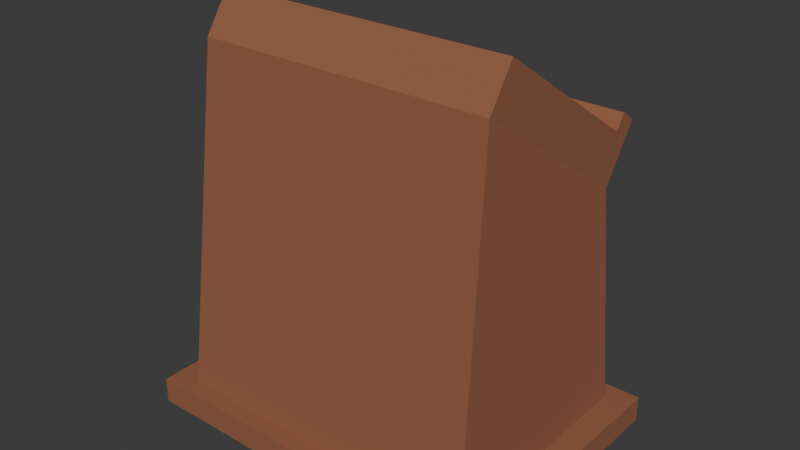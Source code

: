 # Source: pulpit.blend  (saved by Blender 4.0.36; exported with 4.5.12 LTS)
import bpy
from mathutils import Matrix  # noqa: F401  (used for matrix-valued properties, if any)

bpy.ops.wm.read_factory_settings(use_empty=True)
scene = bpy.context.scene
scene.name = 'Scene'

# ---- collections
col_collection = bpy.data.collections.new('Collection'); scene.collection.children.link(col_collection)

# ---- materials (node trees are filled in below, after node groups)
mat_material_001 = bpy.data.materials.new('Material.001')
mat_material_001.use_transparent_shadow = False
mat_material_001.diffuse_color = (0.2952, 0.1141, 0.05613, 1.0)
mat_material_001.roughness = 1.0
mat_material_002 = bpy.data.materials.new('Material.002')
mat_material_002.use_transparent_shadow = False
mat_material_002.roughness = 0.5
mat_material_003 = bpy.data.materials.new('Material.003')
mat_material_003.use_transparent_shadow = False
mat_material_003.diffuse_color = (0.7484, 0.8001, 0.5276, 1.0)
mat_material_003.roughness = 0.5
mat_material_004 = bpy.data.materials.new('Material.004')
mat_material_004.use_transparent_shadow = False
mat_material_004.diffuse_color = (0.04315, 0.1313, 0.02137, 1.0)
mat_material_004.roughness = 0.5

# ---- material node trees
mat_material_001.use_nodes = True; mat_material_001.node_tree.nodes.clear()
_N = mat_material_001.node_tree.nodes; _L = mat_material_001.node_tree.links
n0 = _N.new('ShaderNodeBsdfPrincipled'); n0.name = 'Principled BSDF'; n0.location = (10, 300)
n0.inputs[0].default_value = (0.2952, 0.1141, 0.05613, 1.0)
n0.inputs[2].default_value = 1.0
n0.inputs[3].default_value = 1.45
n1 = _N.new('ShaderNodeOutputMaterial'); n1.name = 'Material Output'; n1.location = (300, 300)
n2 = _N.new('ShaderNodeNormalMap'); n2.name = 'Normal Map'; n2.location = (-300, -300)
n2.label = 'Normal/Map'
n2.inputs[0].default_value = 0.0
_L.new(n0.outputs[0], n1.inputs[0])
_L.new(n2.outputs[0], n0.inputs[5])
n1.is_active_output = True
mat_material_002.use_nodes = True; mat_material_002.node_tree.nodes.clear()
_N = mat_material_002.node_tree.nodes; _L = mat_material_002.node_tree.links
n0 = _N.new('ShaderNodeBsdfPrincipled'); n0.name = 'Principled BSDF'; n0.location = (10, 300)
n0.inputs[3].default_value = 1.45
n1 = _N.new('ShaderNodeOutputMaterial'); n1.name = 'Material Output'; n1.location = (300, 300)
n2 = _N.new('ShaderNodeNormalMap'); n2.name = 'Normal Map'; n2.location = (-300, -300)
n2.label = 'Normal/Map'
n2.inputs[0].default_value = 0.0
_L.new(n0.outputs[0], n1.inputs[0])
_L.new(n2.outputs[0], n0.inputs[5])
n1.is_active_output = True
mat_material_003.use_nodes = True; mat_material_003.node_tree.nodes.clear()
_N = mat_material_003.node_tree.nodes; _L = mat_material_003.node_tree.links
n0 = _N.new('ShaderNodeBsdfPrincipled'); n0.name = 'Principled BSDF'; n0.location = (10, 300)
n0.inputs[0].default_value = (0.7484, 0.8001, 0.5276, 1.0)
n0.inputs[3].default_value = 1.45
n1 = _N.new('ShaderNodeOutputMaterial'); n1.name = 'Material Output'; n1.location = (300, 300)
n2 = _N.new('ShaderNodeNormalMap'); n2.name = 'Normal Map'; n2.location = (-300, -300)
n2.label = 'Normal/Map'
n2.inputs[0].default_value = 0.0
_L.new(n0.outputs[0], n1.inputs[0])
_L.new(n2.outputs[0], n0.inputs[5])
n1.is_active_output = True
mat_material_004.use_nodes = True; mat_material_004.node_tree.nodes.clear()
_N = mat_material_004.node_tree.nodes; _L = mat_material_004.node_tree.links
n0 = _N.new('ShaderNodeBsdfPrincipled'); n0.name = 'Principled BSDF'; n0.location = (10, 300)
n0.inputs[0].default_value = (0.04315, 0.1313, 0.02137, 1.0)
n0.inputs[3].default_value = 1.45
n1 = _N.new('ShaderNodeOutputMaterial'); n1.name = 'Material Output'; n1.location = (300, 300)
n2 = _N.new('ShaderNodeNormalMap'); n2.name = 'Normal Map'; n2.location = (-300, -300)
n2.label = 'Normal/Map'
n2.inputs[0].default_value = 0.0
_L.new(n0.outputs[0], n1.inputs[0])
_L.new(n2.outputs[0], n0.inputs[5])
n1.is_active_output = True

# ---- world
world_world = bpy.data.worlds.new('World'); scene.world = world_world
world_world.use_nodes = True; world_world.node_tree.nodes.clear()
_N = world_world.node_tree.nodes; _L = world_world.node_tree.links
n0 = _N.new('ShaderNodeOutputWorld'); n0.name = 'World Output'; n0.location = (300, 300)
n1 = _N.new('ShaderNodeBackground'); n1.name = 'Background'; n1.location = (10, 300)
n1.inputs[0].default_value = (0.05088, 0.05088, 0.05088, 1.0)
_L.new(n1.outputs[0], n0.inputs[0])
n0.is_active_output = True
world_world.color = (0.05088, 0.05088, 0.05088)
world_world.use_sun_shadow = False
world_world.sun_shadow_jitter_overblur = 0.0

# ---- meshes
me_cube_001 = bpy.data.meshes.new('Cube.001')
me_cube_001.from_pydata([(1.187, 0.861, 1.0), (1.378, 1.0, -1.0), (1.187, -0.861, 1.0), (1.378, -1.0, -1.0), (-1.187, 0.861, 1.0), (-1.378, 1.0, -1.0), (-1.187, -0.861, 1.0), (-1.378, -1.0, -1.0), (1.378, -1.0, 1.0), (-1.378, -1.0, 1.0), (1.378, 1.0, 1.0), (-1.378, 1.0, 1.0), (1.101, -0.3877, 30.46), (-1.101, -0.3877, 30.46), (1.101, 0.943, 21.22), (-1.101, 0.943, 21.22), (-1.101, 0.7502, 18.19), (1.101, 0.7502, 18.19), (1.101, -0.5805, 27.44), (-1.101, -0.5805, 27.44), (-1.378, 0.8198, -1.0), (1.378, 0.8198, 1.0), (-1.378, 0.8198, 1.0), (1.378, 0.8198, -1.0), (1.187, 0.7058, 1.0), (-1.187, 0.7058, 1.0), (1.101, 0.8231, 22.05), (-1.101, 0.8231, 22.05), (-1.101, 0.6303, 19.02), (1.101, 0.6303, 19.02), (-1.101, 0.895, 23.18), (-1.101, 1.015, 22.35), (1.101, 1.015, 22.35), (1.101, 0.895, 23.18)], [], [(17, 16, 15, 14), (3, 8, 9, 7), (20, 22, 11, 5), (20, 23, 3, 7), (23, 21, 8, 3), (5, 11, 10, 1), (2, 6, 9, 8), (24, 2, 8, 21), (25, 4, 11, 22), (4, 0, 10, 11), (26, 27, 13, 12), (29, 17, 14, 26), (28, 19, 13, 27), (19, 18, 12, 13), (6, 2, 18, 19), (25, 6, 19, 28), (24, 0, 17, 29), (0, 4, 16, 17), (2, 24, 29, 18), (4, 25, 28, 16), (16, 28, 27, 15), (18, 29, 26, 12), (15, 27, 30, 31), (6, 25, 22, 9), (0, 24, 21, 10), (1, 10, 21, 23), (5, 1, 23, 20), (7, 9, 22, 20), (32, 31, 30, 33), (26, 14, 32, 33), (14, 15, 31, 32), (27, 26, 33, 30)])
me_cube_001.polygons.foreach_set('use_smooth', [True] * 32)
_k = set([(0, 4), (0, 17), (0, 24), (1, 5), (1, 10), (1, 23), (2, 6), (2, 18), (2, 24), (3, 7), (3, 8), (3, 23), (4, 16), (4, 25), (5, 11), (5, 20), (6, 19), (6, 25), (7, 9), (7, 20), (8, 9), (8, 21), (9, 22), (10, 11), (10, 21), (11, 22), (12, 13), (12, 18), (12, 26), (13, 19), (13, 27), (14, 17), (14, 32), (15, 16), (15, 31), (16, 17), (16, 28), (17, 29), (18, 19), (18, 29), (26, 27), (26, 33), (27, 30), (30, 31), (30, 33), (31, 32), (32, 33)])
me_cube_001.attributes.new('sharp_edge', 'BOOLEAN', 'EDGE').data.foreach_set('value', [ (min(e.vertices), max(e.vertices)) in _k for e in me_cube_001.edges])
_uv = me_cube_001.uv_layers.new(name='UVMap')
_uv.uv.foreach_set('vector', [0.6424, 0.5174, 0.8576, 0.5174, 0.8576, 0.5174, 0.6424, 0.5174, 0.375, 0.75, 0.625, 0.75, 0.625, 1.0, 0.375, 1.0, 0.375, 0.2275, 0.625, 0.2275, 0.625, 0.25, 0.375, 0.25, 0.125, 0.5225, 0.375, 0.5225, 0.375, 0.75, 0.125, 0.75, 0.375, 0.5225, 0.625, 0.5225, 0.625, 0.75, 0.375, 0.75, 0.375, 0.25, 0.625, 0.25, 0.625, 0.5, 0.375, 0.5, 0.6424, 0.7326, 0.8576, 0.7326, 0.875, 0.75, 0.625, 0.75, 0.6424, 0.5368, 0.6424, 0.7326, 0.625, 0.75, 0.625, 0.5225, 0.8576, 0.5368, 0.8576, 0.5174, 0.875, 0.5, 0.875, 0.5225, 0.8576, 0.5174, 0.6424, 0.5174, 0.625, 0.5, 0.875, 0.5, 0.6424, 0.5368, 0.8576, 0.5368, 0.8576, 0.7326, 0.6424, 0.7326, 0.6424, 0.5368, 0.6424, 0.5174, 0.6424, 0.5174, 0.6424, 0.5368, 0.8576, 0.5368, 0.8576, 0.7326, 0.8576, 0.7326, 0.8576, 0.5368, 0.8576, 0.7326, 0.6424, 0.7326, 0.6424, 0.7326, 0.8576, 0.7326, 0.8576, 0.7326, 0.6424, 0.7326, 0.6424, 0.7326, 0.8576, 0.7326, 0.8576, 0.5368, 0.8576, 0.7326, 0.8576, 0.7326, 0.8576, 0.5368, 0.6424, 0.5368, 0.6424, 0.5174, 0.6424, 0.5174, 0.6424, 0.5368, 0.6424, 0.5174, 0.8576, 0.5174, 0.8576, 0.5174, 0.6424, 0.5174, 0.6424, 0.7326, 0.6424, 0.5368, 0.6424, 0.5368, 0.6424, 0.7326, 0.8576, 0.5174, 0.8576, 0.5368, 0.8576, 0.5368, 0.8576, 0.5174, 0.8576, 0.5174, 0.8576, 0.5368, 0.8576, 0.5368, 0.8576, 0.5174, 0.6424, 0.7326, 0.6424, 0.5368, 0.6424, 0.5368, 0.6424, 0.7326, 0.8576, 0.5174, 0.8576, 0.5368, 0.8576, 0.5368, 0.8576, 0.5174, 0.8576, 0.7326, 0.8576, 0.5368, 0.875, 0.5225, 0.875, 0.75, 0.6424, 0.5174, 0.6424, 0.5368, 0.625, 0.5225, 0.625, 0.5, 0.375, 0.5, 0.625, 0.5, 0.625, 0.5225, 0.375, 0.5225, 0.125, 0.5, 0.375, 0.5, 0.375, 0.5225, 0.125, 0.5225, 0.375, 0.0, 0.625, 0.0, 0.625, 0.2275, 0.375, 0.2275, 0.6424, 0.5174, 0.8576, 0.5174, 0.8576, 0.5368, 0.6424, 0.5368, 0.6424, 0.5368, 0.6424, 0.5174, 0.6424, 0.5174, 0.6424, 0.5368, 0.6424, 0.5174, 0.8576, 0.5174, 0.8576, 0.5174, 0.6424, 0.5174, 0.8576, 0.5368, 0.6424, 0.5368, 0.6424, 0.5368, 0.8576, 0.5368])
me_cube_001.materials.append(mat_material_001)
me_cube_001.materials.append(mat_material_002)
me_cube_001.materials.append(mat_material_003)
me_cube_001.materials.append(mat_material_004)
me_cube_001.update()
me_cube_001.normals_split_custom_set([tuple(v) for v in zip(*[iter([0.0, 0.998, -0.06354, 0.0, 0.998, -0.06354, 0.0, 0.998, -0.06354, 0.0, 0.998, -0.06354, 0.0, -1.0, 0.0, 0.0, -1.0, 0.0, 0.0, -1.0, 0.0, 0.0, -1.0, 0.0, -1.0, 0.0, 0.0, -1.0, 0.0, 0.0, -1.0, 0.0, 0.0, -1.0, 0.0, 0.0, 0.0, 0.0, -1.0, 0.0, 0.0, -1.0, 0.0, 0.0, -1.0, 0.0, 0.0, -1.0, 1.0, 0.0, 0.0, 1.0, 0.0, 0.0, 1.0, 0.0, 0.0, 1.0, 0.0, 0.0, 0.0, 1.0, 0.0, 0.0, 1.0, 0.0, 0.0, 1.0, 0.0, 0.0, 1.0, 0.0, 0.0, 0.0, 1.0, 0.0, 0.0, 1.0, 0.0, 0.0, 1.0, 0.0, 0.0, 1.0, 0.0, 0.0, 1.0, 0.0, 0.0, 1.0, 0.0, 0.0, 1.0, 0.0, 0.0, 1.0, 0.0, 0.0, 1.0, 0.0, 0.0, 1.0, 0.0, 0.0, 1.0, 0.0, 0.0, 1.0, 0.0, 0.0, 1.0, 0.0, 0.0, 1.0, 0.0, 0.0, 1.0, 0.0, 0.0, 1.0, 0.0, 0.9898, 0.1424, 0.0, 0.9898, 0.1424, 0.0, 0.9898, 0.1424, 0.0, 0.9898, 0.1424, 1.0, -3.307e-07, 0.0, 1.0, -3.413e-07, 0.0, 1.0, -3.389e-07, 0.0, 1.0, -2.461e-07, 0.0, -0.9999, 0.01259, 0.004156, -1.0, 0.008304, 0.002741, -1.0, 0.0, 0.0, -1.0, 3.866e-09, 0.0, 0.0, -0.998, 0.06354, 0.0, -0.998, 0.06354, 0.0, -0.998, 0.06354, 0.0, -0.998, 0.06354, 0.0, -0.9999, 0.01061, 0.0, -0.9999, 0.01061, 0.0, -0.9999, 0.01061, 0.0, -0.9999, 0.01061, -0.9999, 0.0132, 0.004359, -0.9999, 0.01147, 0.003787, -1.0, 0.008304, 0.002741, -0.9999, 0.01259, 0.004156, 0.9999, 0.0132, 0.004359, 0.9999, 0.01492, 0.004927, 0.9999, 0.01492, 0.004927, 0.9999, 0.01381, 0.004558, 0.0, 1.0, 0.006447, 0.0, 1.0, 0.006447, 0.0, 1.0, 0.006447, 0.0, 1.0, 0.006447, 0.9999, 0.01147, 0.003787, 0.9999, 0.0132, 0.004359, 0.9999, 0.01381, 0.004558, 0.9999, 0.01147, 0.003787, -0.9999, 0.01492, 0.004927, -0.9999, 0.0132, 0.004359, -0.9999, 0.01259, 0.004156, -0.9999, 0.01492, 0.004927, -1.0, 1.138e-07, 0.0, -0.9999, 0.01259, 0.004156, -1.0, 3.866e-09, 0.0, -1.0, 1.063e-07, 0.0, 1.0, -1.803e-07, 0.0, 1.0, -3.307e-07, 0.0, 1.0, -2.461e-07, 0.0, 1.0, -1.803e-07, 0.0, -1.0, 1.063e-07, 0.0, -1.0, 3.866e-09, 0.0, -1.0, 0.0, 0.0, -1.0, 0.0, 0.0, 0.0, 0.0, 1.0, 0.0, 0.0, 1.0, 0.0, 0.0, 1.0, 0.0, 0.0, 1.0, 0.0, 0.0, 1.0, 0.0, 0.0, 1.0, 0.0, 0.0, 1.0, 0.0, 0.0, 1.0, 1.0, 0.0, 0.0, 1.0, 0.0, 0.0, 1.0, 0.0, 0.0, 1.0, 0.0, 0.0, 0.0, 0.0, -1.0, 0.0, 0.0, -1.0, 0.0, 0.0, -1.0, 0.0, 0.0, -1.0, -1.0, 0.0, 0.0, -1.0, 0.0, 0.0, -1.0, 0.0, 0.0, -1.0, 0.0, 0.0, 0.0, 0.9898, 0.1424, 0.0, 0.9898, 0.1424, 0.0, 0.9898, 0.1424, 0.0, 0.9898, 0.1424, 1.0, -2.461e-07, 0.0, 1.0, -3.389e-07, 0.0, 1.0, -3.051e-07, 0.0, 1.0, -3.051e-07, 0.0, 0.0, 0.998, -0.06354, 0.0, 0.998, -0.06354, 0.0, 0.998, -0.06354, 0.0, 0.998, -0.06354, 0.0, -0.998, 0.06354, 0.0, -0.998, 0.06354, 0.0, -0.998, 0.06354, 0.0, -0.998, 0.06354])] * 3)])

# ---- objects
ob_pulpit = bpy.data.objects.new('Pulpit', me_cube_001)

# ---- transforms, parenting, visibility, modifiers, constraints
ob_pulpit.location = (0.0, 0.0, 0.0)
ob_pulpit.rotation_euler = (-1.629e-07, 0.0, 0.0)
ob_pulpit.scale = (1.351, 1.351, 0.1294)
ob_pulpit.color = (0.8, 0.8, 0.8, 1.0)

# ---- collection membership
col_collection.objects.link(ob_pulpit)

# ---- scene / render settings (as saved in the file)
scene.frame_start = 1; scene.frame_end = 250; scene.frame_set(1)
scene.render.engine = 'BLENDER_EEVEE_NEXT'
scene.cycles.sampling_pattern = 'TABULATED_SOBOL'
bpy.context.view_layer.update()

# ---- added for rendering (the .blend has no active camera and no usable light): camera, sun
cam_auto = bpy.data.cameras.new('AutoCamera')
cam_auto.lens = 50.0
cam_auto.sensor_width = 36.0
cam_auto.clip_end = 1000.0
ob_auto_camera = bpy.data.objects.new('AutoCamera', cam_auto)
scene.collection.objects.link(ob_auto_camera)
ob_auto_camera.location = (5.69277, -6.82123, 6.45994)
ob_auto_camera.rotation_euler = (1.09748, -7.21219e-08, 0.694738)
scene.camera = ob_auto_camera
light_auto_sun = bpy.data.lights.new('AutoSun', 'SUN')
light_auto_sun.energy = 3.0
light_auto_sun.angle = 0.0523599
ob_auto_sun = bpy.data.objects.new('AutoSun', light_auto_sun)
scene.collection.objects.link(ob_auto_sun)
ob_auto_sun.rotation_euler = (0.872665, 0.174533, 0.523599)
bpy.context.view_layer.update()
